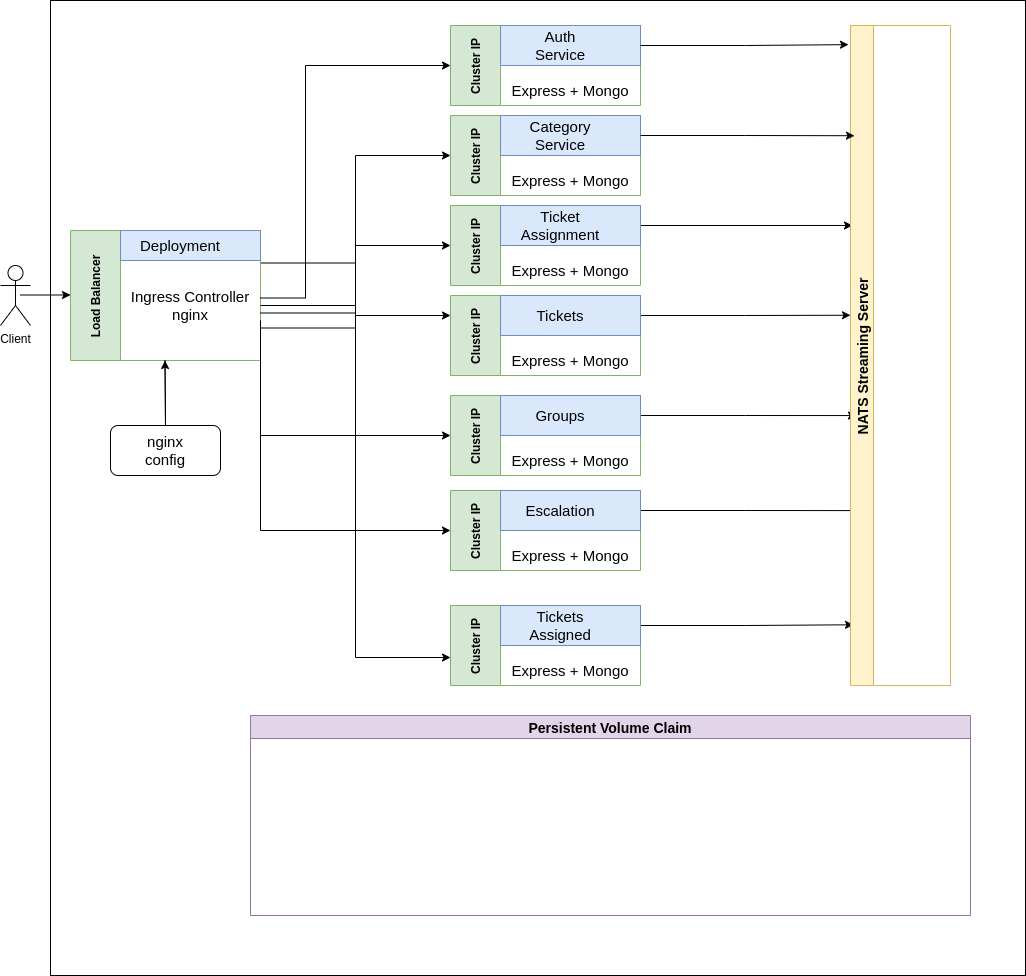

The diagram above was exported from draw.io. Its source (the exported page's mxGraphModel, read from the mxfile embedded in the PNG):
<mxGraphModel dx="1350" dy="773" grid="1" gridSize="10" guides="1" tooltips="1" connect="1" arrows="1" fold="1" page="1" pageScale="1" pageWidth="827" pageHeight="1169" math="0" shadow="0">
  <root>
    <mxCell id="0" />
    <mxCell id="1" parent="0" />
    <mxCell id="MEr1cVPUjwBi6Xrc4yul-1" value="Client" style="shape=umlActor;verticalLabelPosition=bottom;verticalAlign=top;html=1;outlineConnect=0;" vertex="1" parent="1">
      <mxGeometry x="20" y="280" width="30" height="60" as="geometry" />
    </mxCell>
    <mxCell id="MEr1cVPUjwBi6Xrc4yul-10" value="" style="whiteSpace=wrap;html=1;aspect=fixed;fontSize=15;" vertex="1" parent="1">
      <mxGeometry x="70" y="15" width="975" height="975" as="geometry" />
    </mxCell>
    <mxCell id="MEr1cVPUjwBi6Xrc4yul-2" value="" style="endArrow=classic;html=1;rounded=0;" edge="1" parent="1">
      <mxGeometry width="50" height="50" relative="1" as="geometry">
        <mxPoint x="40" y="309.5" as="sourcePoint" />
        <mxPoint x="90" y="309.5" as="targetPoint" />
        <Array as="points">
          <mxPoint x="90" y="309.5" />
        </Array>
      </mxGeometry>
    </mxCell>
    <mxCell id="MEr1cVPUjwBi6Xrc4yul-84" style="edgeStyle=orthogonalEdgeStyle;rounded=0;orthogonalLoop=1;jettySize=auto;html=1;exitX=1;exitY=0.25;exitDx=0;exitDy=0;entryX=0;entryY=0.5;entryDx=0;entryDy=0;fontSize=15;" edge="1" parent="1" source="MEr1cVPUjwBi6Xrc4yul-15" target="MEr1cVPUjwBi6Xrc4yul-78">
      <mxGeometry relative="1" as="geometry" />
    </mxCell>
    <mxCell id="MEr1cVPUjwBi6Xrc4yul-86" style="edgeStyle=orthogonalEdgeStyle;rounded=0;orthogonalLoop=1;jettySize=auto;html=1;exitX=1;exitY=0.75;exitDx=0;exitDy=0;entryX=0;entryY=0.25;entryDx=0;entryDy=0;fontSize=15;" edge="1" parent="1" source="MEr1cVPUjwBi6Xrc4yul-15" target="MEr1cVPUjwBi6Xrc4yul-66">
      <mxGeometry relative="1" as="geometry" />
    </mxCell>
    <mxCell id="MEr1cVPUjwBi6Xrc4yul-15" value="Load Balancer" style="swimlane;horizontal=0;startSize=50;fillColor=#d5e8d4;strokeColor=#82b366;" vertex="1" parent="1">
      <mxGeometry x="90" y="245" width="190" height="130" as="geometry" />
    </mxCell>
    <mxCell id="MEr1cVPUjwBi6Xrc4yul-16" value="Ingress Controller nginx" style="text;html=1;strokeColor=none;fillColor=none;align=center;verticalAlign=middle;whiteSpace=wrap;rounded=0;fontSize=15;" vertex="1" parent="MEr1cVPUjwBi6Xrc4yul-15">
      <mxGeometry x="50" y="60" width="140" height="30" as="geometry" />
    </mxCell>
    <mxCell id="MEr1cVPUjwBi6Xrc4yul-17" value="" style="whiteSpace=wrap;html=1;fontSize=15;fillColor=#dae8fc;strokeColor=#6c8ebf;" vertex="1" parent="MEr1cVPUjwBi6Xrc4yul-15">
      <mxGeometry x="50" width="140" height="30" as="geometry" />
    </mxCell>
    <mxCell id="MEr1cVPUjwBi6Xrc4yul-18" value="Deployment" style="text;html=1;strokeColor=none;fillColor=none;align=center;verticalAlign=middle;whiteSpace=wrap;rounded=0;fontSize=15;" vertex="1" parent="MEr1cVPUjwBi6Xrc4yul-15">
      <mxGeometry x="80" width="60" height="30" as="geometry" />
    </mxCell>
    <mxCell id="MEr1cVPUjwBi6Xrc4yul-20" value="" style="endArrow=classic;html=1;rounded=0;fontSize=15;" edge="1" parent="1">
      <mxGeometry width="50" height="50" relative="1" as="geometry">
        <mxPoint x="184.5" y="375" as="sourcePoint" />
        <mxPoint x="184.5" y="375" as="targetPoint" />
        <Array as="points">
          <mxPoint x="185" y="440" />
        </Array>
      </mxGeometry>
    </mxCell>
    <mxCell id="MEr1cVPUjwBi6Xrc4yul-21" value="" style="rounded=1;whiteSpace=wrap;html=1;fontSize=15;" vertex="1" parent="1">
      <mxGeometry x="130" y="440" width="110" height="50" as="geometry" />
    </mxCell>
    <mxCell id="MEr1cVPUjwBi6Xrc4yul-22" value="nginx config" style="text;html=1;strokeColor=none;fillColor=none;align=center;verticalAlign=middle;whiteSpace=wrap;rounded=0;fontSize=15;" vertex="1" parent="1">
      <mxGeometry x="155" y="450" width="60" height="30" as="geometry" />
    </mxCell>
    <mxCell id="MEr1cVPUjwBi6Xrc4yul-116" style="edgeStyle=orthogonalEdgeStyle;rounded=0;orthogonalLoop=1;jettySize=auto;html=1;exitX=1;exitY=0.25;exitDx=0;exitDy=0;entryX=0.03;entryY=0.908;entryDx=0;entryDy=0;entryPerimeter=0;fontSize=14;" edge="1" parent="1" source="MEr1cVPUjwBi6Xrc4yul-54" target="MEr1cVPUjwBi6Xrc4yul-101">
      <mxGeometry relative="1" as="geometry" />
    </mxCell>
    <mxCell id="MEr1cVPUjwBi6Xrc4yul-54" value="Cluster IP" style="swimlane;horizontal=0;startSize=50;fillColor=#d5e8d4;strokeColor=#82b366;" vertex="1" parent="1">
      <mxGeometry x="470" y="620" width="190" height="80" as="geometry" />
    </mxCell>
    <mxCell id="MEr1cVPUjwBi6Xrc4yul-55" value="Express + Mongo" style="text;html=1;strokeColor=none;fillColor=none;align=center;verticalAlign=middle;whiteSpace=wrap;rounded=0;fontSize=15;" vertex="1" parent="MEr1cVPUjwBi6Xrc4yul-54">
      <mxGeometry x="50" y="50" width="140" height="30" as="geometry" />
    </mxCell>
    <mxCell id="MEr1cVPUjwBi6Xrc4yul-56" value="" style="whiteSpace=wrap;html=1;fontSize=15;fillColor=#dae8fc;strokeColor=#6c8ebf;" vertex="1" parent="MEr1cVPUjwBi6Xrc4yul-54">
      <mxGeometry x="50" width="140" height="40" as="geometry" />
    </mxCell>
    <mxCell id="MEr1cVPUjwBi6Xrc4yul-57" value="Tickets Assigned" style="text;html=1;strokeColor=none;fillColor=none;align=center;verticalAlign=middle;whiteSpace=wrap;rounded=0;fontSize=15;" vertex="1" parent="MEr1cVPUjwBi6Xrc4yul-54">
      <mxGeometry x="80" y="5" width="60" height="30" as="geometry" />
    </mxCell>
    <mxCell id="MEr1cVPUjwBi6Xrc4yul-115" style="edgeStyle=orthogonalEdgeStyle;rounded=0;orthogonalLoop=1;jettySize=auto;html=1;exitX=1;exitY=0.25;exitDx=0;exitDy=0;entryX=0.1;entryY=0.735;entryDx=0;entryDy=0;entryPerimeter=0;fontSize=14;" edge="1" parent="1" source="MEr1cVPUjwBi6Xrc4yul-58" target="MEr1cVPUjwBi6Xrc4yul-101">
      <mxGeometry relative="1" as="geometry" />
    </mxCell>
    <mxCell id="MEr1cVPUjwBi6Xrc4yul-58" value="Cluster IP" style="swimlane;horizontal=0;startSize=50;fillColor=#d5e8d4;strokeColor=#82b366;" vertex="1" parent="1">
      <mxGeometry x="470" y="505" width="190" height="80" as="geometry" />
    </mxCell>
    <mxCell id="MEr1cVPUjwBi6Xrc4yul-59" value="Express + Mongo" style="text;html=1;strokeColor=none;fillColor=none;align=center;verticalAlign=middle;whiteSpace=wrap;rounded=0;fontSize=15;" vertex="1" parent="MEr1cVPUjwBi6Xrc4yul-58">
      <mxGeometry x="50" y="50" width="140" height="30" as="geometry" />
    </mxCell>
    <mxCell id="MEr1cVPUjwBi6Xrc4yul-60" value="" style="whiteSpace=wrap;html=1;fontSize=15;fillColor=#dae8fc;strokeColor=#6c8ebf;" vertex="1" parent="MEr1cVPUjwBi6Xrc4yul-58">
      <mxGeometry x="50" width="140" height="40" as="geometry" />
    </mxCell>
    <mxCell id="MEr1cVPUjwBi6Xrc4yul-61" value="Escalation" style="text;html=1;strokeColor=none;fillColor=none;align=center;verticalAlign=middle;whiteSpace=wrap;rounded=0;fontSize=15;" vertex="1" parent="MEr1cVPUjwBi6Xrc4yul-58">
      <mxGeometry x="80" y="5" width="60" height="30" as="geometry" />
    </mxCell>
    <mxCell id="MEr1cVPUjwBi6Xrc4yul-114" style="edgeStyle=orthogonalEdgeStyle;rounded=0;orthogonalLoop=1;jettySize=auto;html=1;exitX=1;exitY=0.25;exitDx=0;exitDy=0;entryX=0.06;entryY=0.591;entryDx=0;entryDy=0;entryPerimeter=0;fontSize=14;" edge="1" parent="1" source="MEr1cVPUjwBi6Xrc4yul-62" target="MEr1cVPUjwBi6Xrc4yul-101">
      <mxGeometry relative="1" as="geometry" />
    </mxCell>
    <mxCell id="MEr1cVPUjwBi6Xrc4yul-62" value="Cluster IP" style="swimlane;horizontal=0;startSize=50;fillColor=#d5e8d4;strokeColor=#82b366;" vertex="1" parent="1">
      <mxGeometry x="470" y="410" width="190" height="80" as="geometry" />
    </mxCell>
    <mxCell id="MEr1cVPUjwBi6Xrc4yul-63" value="Express + Mongo" style="text;html=1;strokeColor=none;fillColor=none;align=center;verticalAlign=middle;whiteSpace=wrap;rounded=0;fontSize=15;" vertex="1" parent="MEr1cVPUjwBi6Xrc4yul-62">
      <mxGeometry x="50" y="50" width="140" height="30" as="geometry" />
    </mxCell>
    <mxCell id="MEr1cVPUjwBi6Xrc4yul-64" value="" style="whiteSpace=wrap;html=1;fontSize=15;fillColor=#dae8fc;strokeColor=#6c8ebf;" vertex="1" parent="MEr1cVPUjwBi6Xrc4yul-62">
      <mxGeometry x="50" width="140" height="40" as="geometry" />
    </mxCell>
    <mxCell id="MEr1cVPUjwBi6Xrc4yul-65" value="Groups" style="text;html=1;strokeColor=none;fillColor=none;align=center;verticalAlign=middle;whiteSpace=wrap;rounded=0;fontSize=15;" vertex="1" parent="MEr1cVPUjwBi6Xrc4yul-62">
      <mxGeometry x="80" y="5" width="60" height="30" as="geometry" />
    </mxCell>
    <mxCell id="MEr1cVPUjwBi6Xrc4yul-113" style="edgeStyle=orthogonalEdgeStyle;rounded=0;orthogonalLoop=1;jettySize=auto;html=1;exitX=1;exitY=0.25;exitDx=0;exitDy=0;entryX=0;entryY=0.439;entryDx=0;entryDy=0;entryPerimeter=0;fontSize=14;" edge="1" parent="1" source="MEr1cVPUjwBi6Xrc4yul-66" target="MEr1cVPUjwBi6Xrc4yul-101">
      <mxGeometry relative="1" as="geometry" />
    </mxCell>
    <mxCell id="MEr1cVPUjwBi6Xrc4yul-66" value="Cluster IP" style="swimlane;horizontal=0;startSize=50;fillColor=#d5e8d4;strokeColor=#82b366;" vertex="1" parent="1">
      <mxGeometry x="470" y="310" width="190" height="80" as="geometry" />
    </mxCell>
    <mxCell id="MEr1cVPUjwBi6Xrc4yul-67" value="Express + Mongo" style="text;html=1;strokeColor=none;fillColor=none;align=center;verticalAlign=middle;whiteSpace=wrap;rounded=0;fontSize=15;" vertex="1" parent="MEr1cVPUjwBi6Xrc4yul-66">
      <mxGeometry x="50" y="50" width="140" height="30" as="geometry" />
    </mxCell>
    <mxCell id="MEr1cVPUjwBi6Xrc4yul-68" value="" style="whiteSpace=wrap;html=1;fontSize=15;fillColor=#dae8fc;strokeColor=#6c8ebf;" vertex="1" parent="MEr1cVPUjwBi6Xrc4yul-66">
      <mxGeometry x="50" width="140" height="40" as="geometry" />
    </mxCell>
    <mxCell id="MEr1cVPUjwBi6Xrc4yul-69" value="Tickets" style="text;html=1;strokeColor=none;fillColor=none;align=center;verticalAlign=middle;whiteSpace=wrap;rounded=0;fontSize=15;" vertex="1" parent="MEr1cVPUjwBi6Xrc4yul-66">
      <mxGeometry x="80" y="5" width="60" height="30" as="geometry" />
    </mxCell>
    <mxCell id="MEr1cVPUjwBi6Xrc4yul-112" style="edgeStyle=orthogonalEdgeStyle;rounded=0;orthogonalLoop=1;jettySize=auto;html=1;exitX=1;exitY=0.25;exitDx=0;exitDy=0;entryX=0.02;entryY=0.303;entryDx=0;entryDy=0;entryPerimeter=0;fontSize=14;" edge="1" parent="1" source="MEr1cVPUjwBi6Xrc4yul-70" target="MEr1cVPUjwBi6Xrc4yul-101">
      <mxGeometry relative="1" as="geometry" />
    </mxCell>
    <mxCell id="MEr1cVPUjwBi6Xrc4yul-70" value="Cluster IP" style="swimlane;horizontal=0;startSize=50;fillColor=#d5e8d4;strokeColor=#82b366;" vertex="1" parent="1">
      <mxGeometry x="470" y="220" width="190" height="80" as="geometry" />
    </mxCell>
    <mxCell id="MEr1cVPUjwBi6Xrc4yul-71" value="Express + Mongo" style="text;html=1;strokeColor=none;fillColor=none;align=center;verticalAlign=middle;whiteSpace=wrap;rounded=0;fontSize=15;" vertex="1" parent="MEr1cVPUjwBi6Xrc4yul-70">
      <mxGeometry x="50" y="50" width="140" height="30" as="geometry" />
    </mxCell>
    <mxCell id="MEr1cVPUjwBi6Xrc4yul-72" value="" style="whiteSpace=wrap;html=1;fontSize=15;fillColor=#dae8fc;strokeColor=#6c8ebf;" vertex="1" parent="MEr1cVPUjwBi6Xrc4yul-70">
      <mxGeometry x="50" width="140" height="40" as="geometry" />
    </mxCell>
    <mxCell id="MEr1cVPUjwBi6Xrc4yul-73" value="Ticket Assignment" style="text;html=1;strokeColor=none;fillColor=none;align=center;verticalAlign=middle;whiteSpace=wrap;rounded=0;fontSize=15;" vertex="1" parent="MEr1cVPUjwBi6Xrc4yul-70">
      <mxGeometry x="80" y="5" width="60" height="30" as="geometry" />
    </mxCell>
    <mxCell id="MEr1cVPUjwBi6Xrc4yul-74" value="Cluster IP" style="swimlane;horizontal=0;startSize=50;fillColor=#d5e8d4;strokeColor=#82b366;" vertex="1" parent="1">
      <mxGeometry x="470" y="40" width="190" height="80" as="geometry" />
    </mxCell>
    <mxCell id="MEr1cVPUjwBi6Xrc4yul-75" value="Express + Mongo" style="text;html=1;strokeColor=none;fillColor=none;align=center;verticalAlign=middle;whiteSpace=wrap;rounded=0;fontSize=15;" vertex="1" parent="MEr1cVPUjwBi6Xrc4yul-74">
      <mxGeometry x="50" y="50" width="140" height="30" as="geometry" />
    </mxCell>
    <mxCell id="MEr1cVPUjwBi6Xrc4yul-76" value="" style="whiteSpace=wrap;html=1;fontSize=15;fillColor=#dae8fc;strokeColor=#6c8ebf;" vertex="1" parent="MEr1cVPUjwBi6Xrc4yul-74">
      <mxGeometry x="50" width="140" height="40" as="geometry" />
    </mxCell>
    <mxCell id="MEr1cVPUjwBi6Xrc4yul-77" value="Auth Service" style="text;html=1;strokeColor=none;fillColor=none;align=center;verticalAlign=middle;whiteSpace=wrap;rounded=0;fontSize=15;" vertex="1" parent="MEr1cVPUjwBi6Xrc4yul-74">
      <mxGeometry x="80" y="5" width="60" height="30" as="geometry" />
    </mxCell>
    <mxCell id="MEr1cVPUjwBi6Xrc4yul-78" value="Cluster IP" style="swimlane;horizontal=0;startSize=50;fillColor=#d5e8d4;strokeColor=#82b366;" vertex="1" parent="1">
      <mxGeometry x="470" y="130" width="190" height="80" as="geometry" />
    </mxCell>
    <mxCell id="MEr1cVPUjwBi6Xrc4yul-79" value="Express + Mongo" style="text;html=1;strokeColor=none;fillColor=none;align=center;verticalAlign=middle;whiteSpace=wrap;rounded=0;fontSize=15;" vertex="1" parent="MEr1cVPUjwBi6Xrc4yul-78">
      <mxGeometry x="50" y="50" width="140" height="30" as="geometry" />
    </mxCell>
    <mxCell id="MEr1cVPUjwBi6Xrc4yul-80" value="" style="whiteSpace=wrap;html=1;fontSize=15;fillColor=#dae8fc;strokeColor=#6c8ebf;" vertex="1" parent="MEr1cVPUjwBi6Xrc4yul-78">
      <mxGeometry x="50" width="140" height="40" as="geometry" />
    </mxCell>
    <mxCell id="MEr1cVPUjwBi6Xrc4yul-81" value="Category Service" style="text;html=1;strokeColor=none;fillColor=none;align=center;verticalAlign=middle;whiteSpace=wrap;rounded=0;fontSize=15;" vertex="1" parent="MEr1cVPUjwBi6Xrc4yul-78">
      <mxGeometry x="80" y="5" width="60" height="30" as="geometry" />
    </mxCell>
    <mxCell id="MEr1cVPUjwBi6Xrc4yul-83" style="edgeStyle=orthogonalEdgeStyle;rounded=0;orthogonalLoop=1;jettySize=auto;html=1;exitX=1;exitY=0.25;exitDx=0;exitDy=0;entryX=0;entryY=0.5;entryDx=0;entryDy=0;fontSize=15;" edge="1" parent="1" source="MEr1cVPUjwBi6Xrc4yul-16" target="MEr1cVPUjwBi6Xrc4yul-74">
      <mxGeometry relative="1" as="geometry">
        <Array as="points">
          <mxPoint x="325" y="313" />
          <mxPoint x="325" y="80" />
        </Array>
      </mxGeometry>
    </mxCell>
    <mxCell id="MEr1cVPUjwBi6Xrc4yul-85" style="edgeStyle=orthogonalEdgeStyle;rounded=0;orthogonalLoop=1;jettySize=auto;html=1;exitX=1;exitY=0.75;exitDx=0;exitDy=0;entryX=0;entryY=0.5;entryDx=0;entryDy=0;fontSize=15;" edge="1" parent="1" source="MEr1cVPUjwBi6Xrc4yul-16" target="MEr1cVPUjwBi6Xrc4yul-70">
      <mxGeometry relative="1" as="geometry" />
    </mxCell>
    <mxCell id="MEr1cVPUjwBi6Xrc4yul-87" style="edgeStyle=orthogonalEdgeStyle;rounded=0;orthogonalLoop=1;jettySize=auto;html=1;exitX=1;exitY=1;exitDx=0;exitDy=0;entryX=0;entryY=0.5;entryDx=0;entryDy=0;fontSize=15;" edge="1" parent="1" source="MEr1cVPUjwBi6Xrc4yul-16" target="MEr1cVPUjwBi6Xrc4yul-62">
      <mxGeometry relative="1" as="geometry" />
    </mxCell>
    <mxCell id="MEr1cVPUjwBi6Xrc4yul-88" style="edgeStyle=orthogonalEdgeStyle;rounded=0;orthogonalLoop=1;jettySize=auto;html=1;exitX=1;exitY=1;exitDx=0;exitDy=0;entryX=0;entryY=0.5;entryDx=0;entryDy=0;fontSize=15;" edge="1" parent="1" source="MEr1cVPUjwBi6Xrc4yul-16" target="MEr1cVPUjwBi6Xrc4yul-58">
      <mxGeometry relative="1" as="geometry" />
    </mxCell>
    <mxCell id="MEr1cVPUjwBi6Xrc4yul-89" style="edgeStyle=orthogonalEdgeStyle;rounded=0;orthogonalLoop=1;jettySize=auto;html=1;exitX=1;exitY=0.5;exitDx=0;exitDy=0;entryX=0;entryY=0.65;entryDx=0;entryDy=0;entryPerimeter=0;fontSize=15;" edge="1" parent="1" source="MEr1cVPUjwBi6Xrc4yul-16" target="MEr1cVPUjwBi6Xrc4yul-54">
      <mxGeometry relative="1" as="geometry" />
    </mxCell>
    <mxCell id="MEr1cVPUjwBi6Xrc4yul-101" value="NATS Streaming Server" style="swimlane;horizontal=0;fontSize=14;fillColor=#fff2cc;strokeColor=#d6b656;" vertex="1" parent="1">
      <mxGeometry x="870" y="40" width="100" height="660" as="geometry" />
    </mxCell>
    <mxCell id="MEr1cVPUjwBi6Xrc4yul-105" value="Persistent Volume Claim" style="swimlane;fontSize=14;fillColor=#e1d5e7;strokeColor=#9673a6;" vertex="1" parent="1">
      <mxGeometry x="270" y="730" width="720" height="200" as="geometry" />
    </mxCell>
    <mxCell id="MEr1cVPUjwBi6Xrc4yul-110" style="edgeStyle=orthogonalEdgeStyle;rounded=0;orthogonalLoop=1;jettySize=auto;html=1;exitX=1;exitY=0.5;exitDx=0;exitDy=0;entryX=-0.02;entryY=0.029;entryDx=0;entryDy=0;entryPerimeter=0;fontSize=14;" edge="1" parent="1" source="MEr1cVPUjwBi6Xrc4yul-76" target="MEr1cVPUjwBi6Xrc4yul-101">
      <mxGeometry relative="1" as="geometry" />
    </mxCell>
    <mxCell id="MEr1cVPUjwBi6Xrc4yul-111" style="edgeStyle=orthogonalEdgeStyle;rounded=0;orthogonalLoop=1;jettySize=auto;html=1;exitX=1;exitY=0.5;exitDx=0;exitDy=0;entryX=0.04;entryY=0.167;entryDx=0;entryDy=0;entryPerimeter=0;fontSize=14;" edge="1" parent="1" source="MEr1cVPUjwBi6Xrc4yul-80" target="MEr1cVPUjwBi6Xrc4yul-101">
      <mxGeometry relative="1" as="geometry" />
    </mxCell>
  </root>
</mxGraphModel>